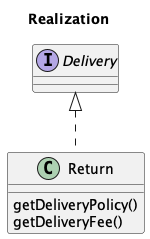

The diagram above was rendered by PlantUML. Its source (embedded in the PNG):
@startuml

title Realization

'implements

interface Delivery {
}

class Return {
    getDeliveryPolicy()
    getDeliveryFee()
}

Delivery <|.. Return

@enduml